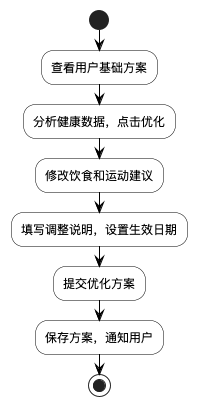

The diagram above was rendered by PlantUML. Its source (embedded in the PNG):
@startuml 减脂方案优化模块流程图
' 图4-15 减脂方案优化模块流程图（教练）

skinparam ActivityBackgroundColor white
skinparam ActivityBorderColor black
skinparam ArrowColor black
skinparam DiamondBackgroundColor white
skinparam DiamondBorderColor black

start
:查看用户基础方案;
:分析健康数据，点击优化;
:修改饮食和运动建议;
:填写调整说明，设置生效日期;
:提交优化方案;
:保存方案，通知用户;
stop

@enduml